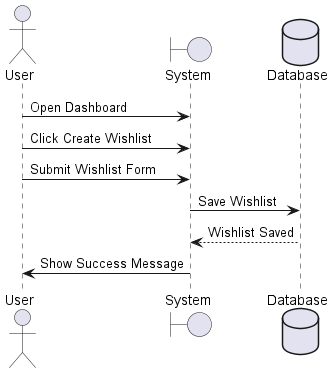

The diagram above was rendered by PlantUML. Its source (embedded in the PNG):
@startuml
actor User
boundary System
database Database

User -> System: Open Dashboard
User -> System: Click Create Wishlist
User -> System: Submit Wishlist Form
System -> Database: Save Wishlist
Database --> System: Wishlist Saved
System -> User: Show Success Message
@enduml